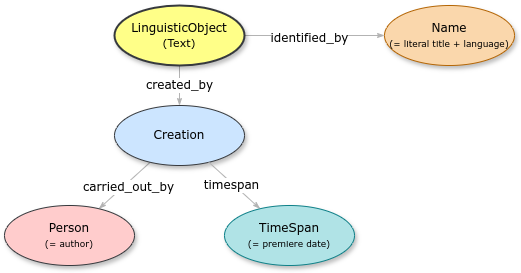

The diagram above was exported from draw.io. Its source (the exported page's mxGraphModel, read from the mxfile embedded in the PNG):
<mxGraphModel dx="1108" dy="859" grid="1" gridSize="10" guides="1" tooltips="1" connect="1" arrows="1" fold="1" page="1" pageScale="1" pageWidth="1100" pageHeight="850" background="none" math="0" shadow="0">
  <root>
    <mxCell id="0" />
    <mxCell id="1" parent="0" />
    <mxCell id="1ea317790d2ca983-12" style="edgeStyle=none;rounded=1;html=1;labelBackgroundColor=#FFFFFF;startArrow=none;startFill=0;startSize=5;endArrow=classicThin;endFill=1;endSize=5;jettySize=auto;orthogonalLoop=1;strokeColor=#B3B3B3;strokeWidth=1;fontFamily=Verdana;fontSize=12" parent="1" source="1ea317790d2ca983-1" target="1ea317790d2ca983-2" edge="1">
      <mxGeometry relative="1" as="geometry" />
    </mxCell>
    <mxCell id="HcVnFmdXPQnl5_f3OCca-1" value="&lt;font style=&quot;font-size: 12px;&quot; face=&quot;Verdana&quot;&gt;identified_by&lt;/font&gt;" style="edgeLabel;html=1;align=center;verticalAlign=middle;resizable=0;points=[];labelBackgroundColor=#FFFFFF;" parent="1ea317790d2ca983-12" vertex="1" connectable="0">
      <mxGeometry x="-0.08" y="-2" relative="1" as="geometry">
        <mxPoint as="offset" />
      </mxGeometry>
    </mxCell>
    <mxCell id="1ea317790d2ca983-14" value="created_by" style="edgeStyle=none;rounded=1;html=1;labelBackgroundColor=#FFFFFF;startArrow=none;startFill=0;startSize=5;endArrow=classicThin;endFill=1;endSize=5;jettySize=auto;orthogonalLoop=1;strokeColor=#B3B3B3;strokeWidth=1;fontFamily=Verdana;fontSize=12" parent="1" source="1ea317790d2ca983-1" target="1ea317790d2ca983-3" edge="1">
      <mxGeometry relative="1" as="geometry" />
    </mxCell>
    <mxCell id="1ea317790d2ca983-1" value="LinguisticObject&lt;div&gt;&lt;span style=&quot;font-size: 11px; background-color: initial;&quot;&gt;(Text&lt;/span&gt;&lt;span style=&quot;font-size: 11px; background-color: initial;&quot;&gt;)&lt;/span&gt;&lt;/div&gt;" style="ellipse;whiteSpace=wrap;html=1;rounded=0;shadow=1;comic=0;labelBackgroundColor=none;strokeWidth=2;fontFamily=Verdana;fontSize=12;align=center;fillColor=#ffff88;strokeColor=#36393d;" parent="1" vertex="1">
      <mxGeometry x="440" y="270" width="130" height="60" as="geometry" />
    </mxCell>
    <mxCell id="1ea317790d2ca983-2" value="&lt;span&gt;Name&lt;/span&gt;&lt;div&gt;&lt;span&gt;&lt;font style=&quot;font-size: 9px;&quot;&gt;(= literal title + language)&lt;/font&gt;&lt;/span&gt;&lt;/div&gt;" style="ellipse;whiteSpace=wrap;html=1;rounded=0;shadow=1;comic=0;labelBackgroundColor=none;strokeWidth=1;fontFamily=Verdana;fontSize=12;align=center;fillColor=#fad7ac;strokeColor=#b46504;" parent="1" vertex="1">
      <mxGeometry x="710" y="270" width="130" height="60" as="geometry" />
    </mxCell>
    <mxCell id="1ea317790d2ca983-15" value="" style="edgeStyle=none;rounded=1;html=1;labelBackgroundColor=none;startArrow=none;startFill=0;startSize=5;endArrow=classicThin;endFill=1;endSize=5;jettySize=auto;orthogonalLoop=1;strokeColor=#B3B3B3;strokeWidth=1;fontFamily=Verdana;fontSize=12" parent="1" source="1ea317790d2ca983-3" target="1ea317790d2ca983-4" edge="1">
      <mxGeometry relative="1" as="geometry" />
    </mxCell>
    <mxCell id="HcVnFmdXPQnl5_f3OCca-5" value="&lt;font style=&quot;font-size: 12px;&quot; face=&quot;Verdana&quot;&gt;carried_out_by&lt;/font&gt;" style="edgeLabel;html=1;align=center;verticalAlign=middle;resizable=0;points=[];" parent="1ea317790d2ca983-15" vertex="1" connectable="0">
      <mxGeometry x="-0.0337" y="3" relative="1" as="geometry">
        <mxPoint as="offset" />
      </mxGeometry>
    </mxCell>
    <mxCell id="1ea317790d2ca983-3" value="&lt;span&gt;Creation&lt;/span&gt;" style="ellipse;whiteSpace=wrap;html=1;rounded=0;shadow=1;comic=0;labelBackgroundColor=none;strokeWidth=1;fontFamily=Verdana;fontSize=12;align=center;fillColor=#cce5ff;strokeColor=#36393d;" parent="1" vertex="1">
      <mxGeometry x="440" y="370" width="130" height="60" as="geometry" />
    </mxCell>
    <mxCell id="1ea317790d2ca983-4" value="&lt;span&gt;Person&lt;/span&gt;&lt;div&gt;&lt;span&gt;&lt;font style=&quot;font-size: 9px;&quot;&gt;(= author)&lt;/font&gt;&lt;/span&gt;&lt;/div&gt;" style="ellipse;whiteSpace=wrap;html=1;rounded=0;shadow=1;comic=0;labelBackgroundColor=none;strokeWidth=1;fontFamily=Verdana;fontSize=12;align=center;fillColor=#ffcccc;strokeColor=#36393d;" parent="1" vertex="1">
      <mxGeometry x="330" y="470" width="130" height="60" as="geometry" />
    </mxCell>
    <mxCell id="HcVnFmdXPQnl5_f3OCca-2" value="" style="edgeStyle=none;rounded=1;html=1;labelBackgroundColor=#FFFFFF;startArrow=none;startFill=0;startSize=5;endArrow=classicThin;endFill=1;endSize=5;jettySize=auto;orthogonalLoop=1;strokeColor=#B3B3B3;strokeWidth=1;fontFamily=Verdana;fontSize=12;" parent="1" source="1ea317790d2ca983-3" target="HcVnFmdXPQnl5_f3OCca-3" edge="1">
      <mxGeometry relative="1" as="geometry">
        <mxPoint x="888" y="230" as="sourcePoint" />
      </mxGeometry>
    </mxCell>
    <mxCell id="HcVnFmdXPQnl5_f3OCca-4" value="&lt;font style=&quot;font-size: 12px;&quot; face=&quot;Verdana&quot;&gt;timespan&lt;/font&gt;" style="edgeLabel;html=1;align=center;verticalAlign=middle;resizable=0;points=[];labelBackgroundColor=#FFFFFF;" parent="HcVnFmdXPQnl5_f3OCca-2" vertex="1" connectable="0">
      <mxGeometry x="-0.1032" y="-1" relative="1" as="geometry">
        <mxPoint y="1" as="offset" />
      </mxGeometry>
    </mxCell>
    <mxCell id="HcVnFmdXPQnl5_f3OCca-3" value="&lt;span&gt;TimeSpan&lt;/span&gt;&lt;div&gt;&lt;span&gt;&lt;font style=&quot;font-size: 9px;&quot;&gt;(= premiere date)&lt;/font&gt;&lt;/span&gt;&lt;/div&gt;" style="ellipse;whiteSpace=wrap;html=1;rounded=0;shadow=1;comic=0;labelBackgroundColor=none;strokeWidth=1;fontFamily=Verdana;fontSize=12;align=center;fillColor=#b0e3e6;strokeColor=#0e8088;" parent="1" vertex="1">
      <mxGeometry x="550" y="470" width="130" height="60" as="geometry" />
    </mxCell>
  </root>
</mxGraphModel>